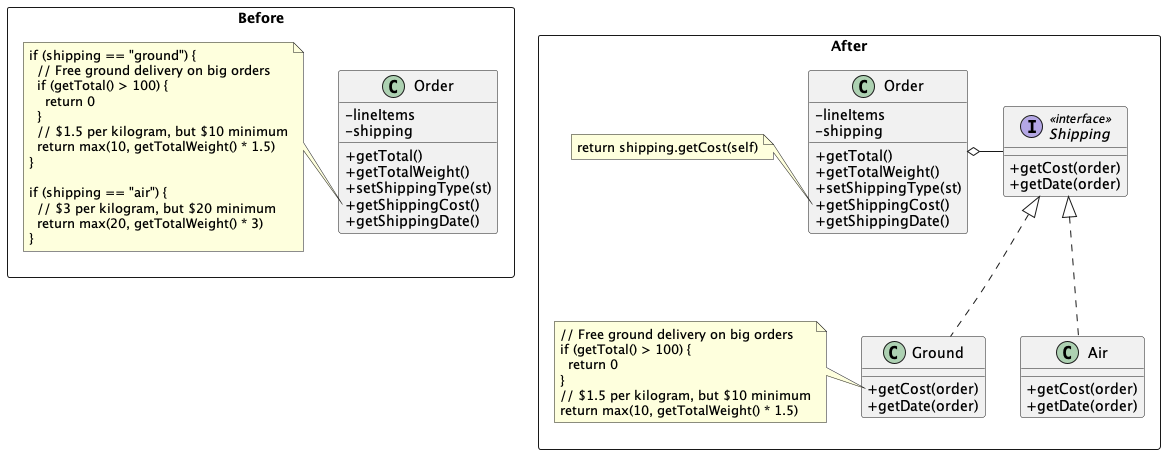

The diagram above was rendered by PlantUML. Its source (embedded in the PNG):
@startuml Open/Closed Principle
skinparam ClassAttributeIconSize 0

package Before <<Rectangle>> {
  class "Order" as Order1 {
    - lineItems
    - shipping
    + getTotal()
    + getTotalWeight()
    + setShippingType(st)
    + getShippingCost()
    + getShippingDate()
  }

  note left of Order1::getShippingCost
    if (shipping == "ground") {
      // Free ground delivery on big orders
      if (getTotal() > 100) {
        return 0
      }
      // $1.5 per kilogram, but $10 minimum
      return max(10, getTotalWeight() * 1.5)
    }

    if (shipping == "air") {
      // $3 per kilogram, but $20 minimum
      return max(20, getTotalWeight() * 3)
    }
  end note
}

package After <<Rectangle>> {
  class "Order" as Order2 {
    - lineItems
    - shipping
    + getTotal()
    + getTotalWeight()
    + setShippingType(st)
    + getShippingCost()
    + getShippingDate()
  }

  interface Shipping <<interface>> {
    + getCost(order)
    + getDate(order)
  }

  class Ground implements Shipping {
    + getCost(order)
    + getDate(order)
  }

  class Air implements Shipping {
    + getCost(order)
    + getDate(order)
  }

  Order2 o- Shipping

  note left of Order2::getShippingCost
    return shipping.getCost(self)
  end note

  note left of Ground::getCost
    // Free ground delivery on big orders
    if (getTotal() > 100) {
      return 0
    }
    // $1.5 per kilogram, but $10 minimum
    return max(10, getTotalWeight() * 1.5)
  end note
}
@enduml